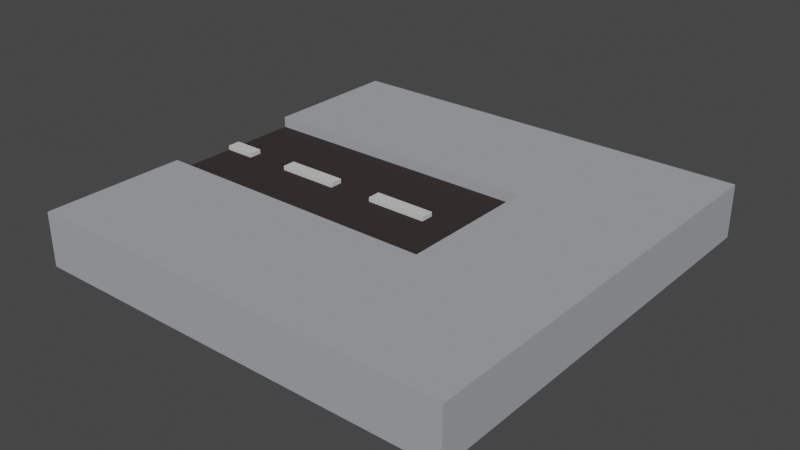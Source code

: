 # Source: TestObject.blend  (saved by Blender 3.1.7; exported with 4.5.12 LTS)
import bpy
from mathutils import Matrix  # noqa: F401  (used for matrix-valued properties, if any)

bpy.ops.wm.read_factory_settings(use_empty=True)
scene = bpy.context.scene
scene.name = 'Scene'

# ---- collections
col_collection = bpy.data.collections.new('Collection'); scene.collection.children.link(col_collection)

# ---- materials (node trees are filled in below, after node groups)
mat_grey_003 = bpy.data.materials.new('Grey.003')
mat_grey_003.use_transparent_shadow = False
mat_grey_003.diffuse_color = (0.3723, 0.3805, 0.4057, 1.0)
mat_grey_003.roughness = 0.69
mat_black_004 = bpy.data.materials.new('Black.004')
mat_black_004.use_transparent_shadow = False
mat_black_004.diffuse_color = (0.04177, 0.03449, 0.03449, 1.0)
mat_black_004.roughness = 0.69
mat_white_003 = bpy.data.materials.new('White.003')
mat_white_003.use_transparent_shadow = False
mat_white_003.diffuse_color = (0.64, 0.64, 0.64, 1.0)
mat_white_003.roughness = 0.69

# ---- material node trees
mat_grey_003.use_nodes = True; mat_grey_003.node_tree.nodes.clear()
_N = mat_grey_003.node_tree.nodes; _L = mat_grey_003.node_tree.links
n0 = _N.new('ShaderNodeBsdfPrincipled'); n0.name = 'Principled BSDF'; n0.location = (10, 300)
n0.distribution = 'GGX'
n0.subsurface_method = 'RANDOM_WALK_SKIN'
n0.inputs[0].default_value = (0.3723, 0.3805, 0.4057, 1.0)
n0.inputs[2].default_value = 0.69
n0.inputs[3].default_value = 1.0
n0.inputs[27].default_value = (0.0, 0.0, 0.0, 1.0)
n0.inputs[28].default_value = 1.0
n1 = _N.new('ShaderNodeOutputMaterial'); n1.name = 'Material Output'; n1.location = (300, 300)
_L.new(n0.outputs[0], n1.inputs[0])
n1.is_active_output = True
mat_black_004.use_nodes = True; mat_black_004.node_tree.nodes.clear()
_N = mat_black_004.node_tree.nodes; _L = mat_black_004.node_tree.links
n0 = _N.new('ShaderNodeBsdfPrincipled'); n0.name = 'Principled BSDF'; n0.location = (10, 300)
n0.distribution = 'GGX'
n0.subsurface_method = 'RANDOM_WALK_SKIN'
n0.inputs[0].default_value = (0.04177, 0.03449, 0.03449, 1.0)
n0.inputs[2].default_value = 0.69
n0.inputs[3].default_value = 1.0
n0.inputs[27].default_value = (0.0, 0.0, 0.0, 1.0)
n0.inputs[28].default_value = 1.0
n1 = _N.new('ShaderNodeOutputMaterial'); n1.name = 'Material Output'; n1.location = (300, 300)
_L.new(n0.outputs[0], n1.inputs[0])
n1.is_active_output = True
mat_white_003.use_nodes = True; mat_white_003.node_tree.nodes.clear()
_N = mat_white_003.node_tree.nodes; _L = mat_white_003.node_tree.links
n0 = _N.new('ShaderNodeBsdfPrincipled'); n0.name = 'Principled BSDF'; n0.location = (10, 300)
n0.distribution = 'GGX'
n0.subsurface_method = 'RANDOM_WALK_SKIN'
n0.inputs[0].default_value = (0.64, 0.64, 0.64, 1.0)
n0.inputs[2].default_value = 0.69
n0.inputs[3].default_value = 1.0
n0.inputs[27].default_value = (0.0, 0.0, 0.0, 1.0)
n0.inputs[28].default_value = 1.0
n1 = _N.new('ShaderNodeOutputMaterial'); n1.name = 'Material Output'; n1.location = (300, 300)
_L.new(n0.outputs[0], n1.inputs[0])
n1.is_active_output = True

# ---- world
world_world = bpy.data.worlds.new('World'); scene.world = world_world
world_world.use_nodes = True; world_world.node_tree.nodes.clear()
_N = world_world.node_tree.nodes; _L = world_world.node_tree.links
n0 = _N.new('ShaderNodeOutputWorld'); n0.name = 'World Output'; n0.location = (300, 300)
n1 = _N.new('ShaderNodeBackground'); n1.name = 'Background'; n1.location = (10, 300)
n1.inputs[0].default_value = (0.05088, 0.05088, 0.05088, 1.0)
_L.new(n1.outputs[0], n0.inputs[0])
n0.is_active_output = True
world_world.color = (0.05088, 0.05088, 0.05088)
world_world.use_sun_shadow = False
world_world.sun_shadow_jitter_overblur = 0.0

# ---- meshes
me_street_deadend = bpy.data.meshes.new('Street_Deadend')
me_street_deadend.from_pydata([(1.0, -0.1, -1.0), (1.0, 0.1, -1.0), (1.0, -0.1, 1.0), (1.0, 0.1, 1.0), (-1.0, -0.1, -1.0), (-1.0, 0.1, -1.0), (-1.0, -0.1, 1.0), (-1.0, 0.1, 1.0), (1.0, 0.1, -0.3333), (1.0, 0.1, 0.3333), (1.0, -0.1, 0.3333), (1.0, -0.1, -0.3333), (-1.0, 0.1, 0.3333), (-1.0, 0.1, -0.3333), (-1.0, -0.1, -0.3333), (-1.0, -0.1, 0.3333), (-1.0, 0.1, 0.0303), (-1.0, 0.1, -0.0303), (-1.0, -0.1, -0.0303), (-1.0, -0.1, 0.0303), (0.8571, 0.1, 1.0), (0.6429, 0.1, 1.0), (0.3571, 0.1, 1.0), (0.1429, 0.1, 1.0), (-0.1429, 0.1, 1.0), (-0.3571, 0.1, 1.0), (-0.6429, 0.1, 1.0), (-0.8571, 0.1, 1.0), (-0.8571, -0.1, 1.0), (-0.6429, -0.1, 1.0), (-0.3571, -0.1, 1.0), (-0.1429, -0.1, 1.0), (0.1429, -0.1, 1.0), (0.3571, -0.1, 1.0), (0.6429, -0.1, 1.0), (0.8571, -0.1, 1.0), (-0.8571, 0.1, -1.0), (-0.6429, 0.1, -1.0), (-0.3571, 0.1, -1.0), (-0.1429, 0.1, -1.0), (0.1429, 0.1, -1.0), (0.3571, 0.1, -1.0), (0.6429, 0.1, -1.0), (0.8571, 0.1, -1.0), (0.8571, -0.1, -1.0), (0.6429, -0.1, -1.0), (0.3571, -0.1, -1.0), (0.1429, -0.1, -1.0), (-0.1429, -0.1, -1.0), (-0.3571, -0.1, -1.0), (-0.6429, -0.1, -1.0), (-0.8571, -0.1, -1.0), (-0.8571, 0.1, -0.3333), (-0.6429, 0.1, -0.3333), (-0.3571, 0.1, -0.3333), (-0.1429, 0.1, -0.3333), (0.1429, 0.1, -0.3333), (0.3571, 0.1, -0.3333), (-0.8571, 0.1, 0.3333), (-0.6429, 0.1, 0.3333), (-0.3571, 0.1, 0.3333), (-0.1429, 0.1, 0.3333), (0.1429, 0.1, 0.3333), (0.3571, 0.1, 0.3333), (0.8571, -0.1, -0.3333), (0.6429, -0.1, -0.3333), (0.3571, -0.1, -0.3333), (0.1429, -0.1, -0.3333), (-0.1429, -0.1, -0.3333), (-0.3571, -0.1, -0.3333), (-0.6429, -0.1, -0.3333), (-0.8571, -0.1, -0.3333), (0.8571, -0.1, 0.3333), (0.6429, -0.1, 0.3333), (0.3571, -0.1, 0.3333), (0.1429, -0.1, 0.3333), (-0.1429, -0.1, 0.3333), (-0.3571, -0.1, 0.3333), (-0.6429, -0.1, 0.3333), (-0.8571, -0.1, 0.3333), (0.3571, -0.1, -0.0303), (0.1429, -0.1, -0.0303), (-0.1429, -0.1, -0.0303), (-0.3571, -0.1, -0.0303), (-0.6429, -0.1, -0.0303), (-0.8571, -0.1, -0.0303), (0.3571, -0.1, 0.0303), (0.1429, -0.1, 0.0303), (-0.1429, -0.1, 0.0303), (-0.3571, -0.1, 0.0303), (-0.6429, -0.1, 0.0303), (-0.8571, -0.1, 0.0303), (-0.8571, 0.1, -0.0303), (-0.6429, 0.1, -0.0303), (-0.3571, 0.1, -0.0303), (-0.1429, 0.1, -0.0303), (0.1429, 0.1, -0.0303), (0.3571, 0.1, -0.0303), (-0.8571, 0.1, 0.0303), (0.8571, 0.15, 0.3333), (0.6429, 0.15, 0.3333), (-0.6429, 0.1, 0.0303), (0.3571, 0.15, 0.3333), (0.1429, 0.15, 0.3333), (-0.1429, 0.15, 0.3333), (-0.3571, 0.1, 0.0303), (-0.3571, 0.15, 0.3333), (-0.6429, 0.15, 0.3333), (-0.1429, 0.1, 0.0303), (-0.8571, 0.15, 0.3333), (0.8571, 0.15, -0.3333), (0.6429, 0.15, -0.3333), (0.1429, 0.1, 0.0303), (0.3571, 0.15, -0.3333), (0.1429, 0.15, -0.3333), (0.3571, 0.1, 0.0303), (-0.1429, 0.15, -0.3333), (-0.3571, 0.15, -0.3333), (-0.6429, 0.15, -0.3333), (-0.8571, 0.15, -0.3333), (0.8571, 0.15, -1.0), (0.6429, 0.15, -1.0), (-1.0, 0.12, 0.0303), (-1.0, 0.12, -0.0303), (0.3571, 0.15, -1.0), (0.1429, 0.15, -1.0), (-0.1429, 0.15, -1.0), (-0.8571, 0.12, -0.0303), (-0.6429, 0.12, -0.0303), (-0.3571, 0.15, -1.0), (-0.6429, 0.15, -1.0), (-0.8571, 0.15, -1.0), (-0.3571, 0.12, -0.0303), (-0.1429, 0.12, -0.0303), (-0.8571, 0.15, 1.0), (-0.6429, 0.15, 1.0), (-0.3571, 0.15, 1.0), (0.1429, 0.12, -0.0303), (-0.1429, 0.15, 1.0), (0.1429, 0.15, 1.0), (0.3571, 0.15, 1.0), (0.6429, 0.15, 1.0), (-0.8571, 0.12, 0.0303), (-0.6429, 0.12, 0.0303), (0.8571, 0.15, 1.0), (-1.0, 0.15, 0.3333), (-1.0, 0.15, 1.0), (-0.3571, 0.12, 0.0303), (-0.1429, 0.12, 0.0303), (1.0, 0.15, -0.3333), (1.0, 0.15, -1.0), (-1.0, 0.15, -1.0), (0.1429, 0.12, 0.0303), (-1.0, 0.15, -0.3333), (1.0, 0.15, 1.0), (1.0, 0.15, 0.3333)], [], [(9, 3, 2, 10), (13, 5, 4, 14), (3, 20, 35, 2), (5, 36, 51, 4), (10, 2, 35, 72), (11, 8, 9, 10), (149, 155, 9, 8), (7, 12, 15, 6), (1, 8, 11, 0), (0, 11, 64, 44), (100, 141, 144, 99), (99, 144, 154, 155), (120, 110, 149, 150), (109, 134, 135, 107), (107, 135, 136, 106), (72, 64, 11, 10), (145, 146, 134, 109), (106, 136, 138, 104), (131, 119, 118, 130), (86, 74, 75, 87), (87, 75, 76, 88), (88, 76, 77, 89), (89, 77, 78, 90), (90, 78, 79, 91), (91, 79, 15, 19), (80, 86, 87, 81), (81, 87, 88, 82), (82, 88, 89, 83), (83, 89, 90, 84), (84, 90, 91, 85), (85, 91, 19, 18), (66, 80, 81, 67), (67, 81, 82, 68), (68, 82, 83, 69), (69, 83, 84, 70), (70, 84, 85, 71), (71, 85, 18, 14), (44, 64, 65, 45), (45, 65, 66, 46), (46, 66, 67, 47), (47, 67, 68, 48), (48, 68, 69, 49), (49, 69, 70, 50), (50, 70, 71, 51), (51, 71, 14, 4), (42, 41, 124, 121), (60, 59, 107, 106), (53, 54, 117, 118), (26, 25, 136, 135), (38, 37, 130, 129), (8, 1, 150, 149), (22, 21, 141, 140), (63, 62, 103, 102), (56, 57, 113, 114), (41, 40, 125, 124), (59, 58, 109, 107), (52, 53, 118, 119), (25, 24, 138, 136), (37, 36, 131, 130), (21, 20, 144, 141), (5, 13, 153, 151), (72, 35, 34, 73), (73, 34, 33, 74), (74, 33, 32, 75), (75, 32, 31, 76), (76, 31, 30, 77), (77, 30, 29, 78), (78, 29, 28, 79), (79, 28, 6, 15), (36, 37, 50, 51), (37, 38, 49, 50), (38, 39, 48, 49), (39, 40, 47, 48), (40, 41, 46, 47), (41, 42, 45, 46), (42, 43, 44, 45), (43, 1, 0, 44), (20, 21, 34, 35), (21, 22, 33, 34), (22, 23, 32, 33), (55, 56, 114, 116), (62, 61, 104, 103), (40, 39, 126, 125), (23, 24, 31, 32), (13, 52, 119, 153), (58, 12, 145, 109), (24, 25, 30, 31), (36, 5, 151, 131), (24, 23, 139, 138), (20, 3, 154, 144), (25, 26, 29, 30), (149, 110, 99, 155), (110, 111, 100, 99), (26, 27, 28, 29), (27, 7, 6, 28), (1, 43, 120, 150), (104, 138, 139, 103), (111, 113, 102, 100), (7, 27, 134, 146), (43, 42, 121, 120), (113, 57, 97, 115, 63, 102), (54, 55, 116, 117), (27, 26, 135, 134), (61, 60, 106, 104), (23, 22, 140, 139), (3, 9, 155, 154), (39, 38, 129, 126), (12, 7, 146, 145), (102, 140, 141, 100), (103, 139, 140, 102), (121, 111, 110, 120), (124, 113, 111, 121), (125, 114, 113, 124), (151, 153, 119, 131), (126, 116, 114, 125), (129, 117, 116, 126), (130, 118, 117, 129), (72, 73, 65, 64), (66, 65, 73, 74, 86, 80), (12, 16, 19, 15), (16, 17, 18, 19), (17, 13, 14, 18), (98, 58, 59, 101), (101, 59, 60, 105), (105, 60, 61, 108), (108, 61, 62, 112), (112, 62, 63, 115), (92, 98, 101, 93), (94, 105, 108, 95), (13, 17, 92, 52), (96, 112, 115, 97), (52, 92, 93, 53), (53, 93, 94, 54), (54, 94, 95, 55), (55, 95, 96, 56), (56, 96, 97, 57), (16, 12, 58, 98), (122, 142, 127, 123), (93, 101, 143, 128), (112, 96, 137, 152), (17, 123, 127, 92), (16, 98, 142, 122), (98, 92, 127, 142), (143, 147, 132, 128), (148, 152, 137, 133), (93, 128, 132, 94), (101, 105, 147, 143), (105, 94, 132, 147), (95, 108, 148, 133), (17, 16, 122, 123), (108, 112, 152, 148), (95, 133, 137, 96)])
me_street_deadend.polygons.foreach_set('use_smooth', [True] * 152)
me_street_deadend.polygons.foreach_set('material_index', [0, 0, 0, 0, 0, 0, 0, 0, 0, 0, 0, 0, 0, 0, 0, 0, 0, 0, 0, 0, 0, 0, 0, 0, 0, 0, 0, 0, 0, 0, 0, 0, 0, 0, 0, 0, 0, 0, 0, 0, 0, 0, 0, 0, 0, 0, 0, 0, 0, 0, 0, 0, 0, 0, 0, 0, 0, 0, 0, 0, 0, 0, 0, 0, 0, 0, 0, 0, 0, 0, 0, 0, 0, 0, 0, 0, 0, 0, 0, 0, 0, 0, 0, 0, 0, 0, 0, 0, 0, 0, 0, 0, 0, 0, 0, 0, 0, 0, 0, 0, 0, 0, 0, 0, 0, 0, 0, 0, 0, 0, 0, 0, 0, 0, 0, 0, 0, 0, 0, 1, 1, 1, 1, 1, 1, 1, 1, 1, 1, 1, 1, 1, 1, 1, 1, 1, 1, 2, 2, 2, 2, 2, 2, 2, 2, 2, 2, 2, 2, 2, 2, 2])
_k = set([(0, 1), (0, 11), (0, 44), (1, 150), (2, 3), (2, 10), (2, 35), (3, 154), (4, 5), (4, 14), (4, 51), (5, 151), (6, 7), (6, 15), (6, 28), (7, 146), (10, 11), (12, 16), (12, 58), (12, 145), (13, 17), (13, 52), (13, 153), (14, 18), (15, 19), (16, 98), (16, 122), (17, 92), (17, 123), (18, 19), (28, 29), (29, 30), (30, 31), (31, 32), (32, 33), (33, 34), (34, 35), (44, 45), (45, 46), (46, 47), (47, 48), (48, 49), (49, 50), (50, 51), (52, 53), (53, 54), (54, 55), (55, 56), (56, 57), (57, 97), (57, 113), (58, 59), (59, 60), (60, 61), (61, 62), (62, 63), (63, 102), (63, 115), (92, 98), (92, 127), (93, 94), (93, 101), (93, 128), (94, 105), (94, 132), (95, 96), (95, 108), (95, 133), (96, 112), (96, 137), (97, 115), (98, 142), (101, 105), (101, 143), (102, 103), (102, 113), (103, 104), (104, 106), (105, 147), (106, 107), (107, 109), (108, 112), (108, 148), (109, 145), (112, 152), (113, 114), (114, 116), (116, 117), (117, 118), (118, 119), (119, 153), (120, 121), (120, 150), (121, 124), (122, 123), (122, 142), (123, 127), (124, 125), (125, 126), (126, 129), (127, 142), (128, 132), (128, 143), (129, 130), (130, 131), (131, 151), (132, 147), (133, 137), (133, 148), (134, 135), (134, 146), (135, 136), (136, 138), (137, 152), (138, 139), (139, 140), (140, 141), (141, 144), (143, 147), (144, 154), (145, 146), (148, 152), (149, 150), (149, 155), (151, 153), (154, 155)])
me_street_deadend.attributes.new('sharp_edge', 'BOOLEAN', 'EDGE').data.foreach_set('value', [ (min(e.vertices), max(e.vertices)) in _k for e in me_street_deadend.edges])
me_street_deadend.materials.append(mat_grey_003)
me_street_deadend.materials.append(mat_black_004)
me_street_deadend.materials.append(mat_white_003)
me_street_deadend.use_remesh_fix_poles = True
me_street_deadend.use_remesh_preserve_attributes = False
me_street_deadend.update()
me_street_deadend.normals_split_custom_set([tuple(v) for v in zip(*[iter([1.0, 0.0, 0.0, 1.0, 0.0, 0.0, 1.0, 0.0, 0.0, 1.0, 0.0, 0.0, -1.0, 0.0, 0.0, -1.0, 0.0, 0.0, -1.0, 0.0, 0.0, -1.0, 0.0, 0.0, 0.0, 0.0, 1.0, 0.0, 0.0, 1.0, 0.0, 0.0, 1.0, 0.0, 0.0, 1.0, 0.0, 0.0, -1.0, 0.0, 0.0, -1.0, 0.0, 0.0, -1.0, 0.0, 0.0, -1.0, 0.0, -1.0, 0.0, 0.0, -1.0, 0.0, 0.0, -1.0, 0.0, 0.0, -1.0, 0.0, 1.0, 0.0, 0.0, 1.0, 0.0, 0.0, 1.0, 0.0, 0.0, 1.0, 0.0, 0.0, 1.0, 0.0, 0.0, 1.0, 0.0, 0.0, 1.0, 0.0, 0.0, 1.0, 0.0, 0.0, -1.0, 0.0, 0.0, -1.0, 0.0, 0.0, -1.0, 0.0, 0.0, -1.0, 0.0, 0.0, 1.0, 0.0, 0.0, 1.0, 0.0, 0.0, 1.0, 0.0, 0.0, 1.0, 0.0, 0.0, 0.0, -1.0, 0.0, 0.0, -1.0, 0.0, 0.0, -1.0, 0.0, 0.0, -1.0, 0.0, 0.0, 1.0, 0.0, 0.0, 1.0, 0.0, 0.0, 1.0, 0.0, 0.0, 1.0, 0.0, 0.0, 1.0, 0.0, 0.0, 1.0, 0.0, 0.0, 1.0, 0.0, 0.0, 1.0, 0.0, 0.0, 1.0, 0.0, 0.0, 1.0, 0.0, 0.0, 1.0, 0.0, 0.0, 1.0, 0.0, 0.0, 1.0, 0.0, 0.0, 1.0, 0.0, 0.0, 1.0, 0.0, 0.0, 1.0, 0.0, 0.0, 1.0, 0.0, 0.0, 1.0, 0.0, 0.0, 1.0, 0.0, 0.0, 1.0, 0.0, 0.0, -1.0, 0.0, 0.0, -1.0, 0.0, 0.0, -1.0, 0.0, 0.0, -1.0, 0.0, 0.0, 1.0, 0.0, 0.0, 1.0, 0.0, 0.0, 1.0, 0.0, 0.0, 1.0, 0.0, 0.0, 1.0, 0.0, 0.0, 1.0, 0.0, 0.0, 1.0, 0.0, 0.0, 1.0, 0.0, 0.0, 1.0, 0.0, 0.0, 1.0, 0.0, 0.0, 1.0, 0.0, 0.0, 1.0, 0.0, 0.0, -1.0, 0.0, 0.0, -1.0, 0.0, 0.0, -1.0, 0.0, 0.0, -1.0, 0.0, 0.0, -1.0, 0.0, 0.0, -1.0, 0.0, 0.0, -1.0, 0.0, 0.0, -1.0, 0.0, 0.0, -1.0, 0.0, 0.0, -1.0, 0.0, 0.0, -1.0, 0.0, 0.0, -1.0, 0.0, 0.0, -1.0, 0.0, 0.0, -1.0, 0.0, 0.0, -1.0, 0.0, 0.0, -1.0, 0.0, 0.0, -1.0, 0.0, 0.0, -1.0, 0.0, 0.0, -1.0, 0.0, 0.0, -1.0, 0.0, 0.0, -1.0, 0.0, 0.0, -1.0, 0.0, 0.0, -1.0, 0.0, 0.0, -1.0, 0.0, 0.0, -1.0, 0.0, 0.0, -1.0, 0.0, 0.0, -1.0, 0.0, 0.0, -1.0, 0.0, 0.0, -1.0, 0.0, 0.0, -1.0, 0.0, 0.0, -1.0, 0.0, 0.0, -1.0, 0.0, 0.0, -1.0, 0.0, 0.0, -1.0, 0.0, 0.0, -1.0, 0.0, 0.0, -1.0, 0.0, 0.0, -1.0, 0.0, 0.0, -1.0, 0.0, 0.0, -1.0, 0.0, 0.0, -1.0, 0.0, 0.0, -1.0, 0.0, 0.0, -1.0, 0.0, 0.0, -1.0, 0.0, 0.0, -1.0, 0.0, 0.0, -1.0, 0.0, 0.0, -1.0, 0.0, 0.0, -1.0, 0.0, 0.0, -1.0, 0.0, 0.0, -1.0, 0.0, 0.0, -1.0, 0.0, 0.0, -1.0, 0.0, 0.0, -1.0, 0.0, 0.0, -1.0, 0.0, 0.0, -1.0, 0.0, 0.0, -1.0, 0.0, 0.0, -1.0, 0.0, 0.0, -1.0, 0.0, 0.0, -1.0, 0.0, 0.0, -1.0, 0.0, 0.0, -1.0, 0.0, 0.0, -1.0, 0.0, 0.0, -1.0, 0.0, 0.0, -1.0, 0.0, 0.0, -1.0, 0.0, 0.0, -1.0, 0.0, 0.0, -1.0, 0.0, 0.0, -1.0, 0.0, 0.0, -1.0, 0.0, 0.0, -1.0, 0.0, 0.0, -1.0, 0.0, 0.0, -1.0, 0.0, 0.0, -1.0, 0.0, 0.0, -1.0, 0.0, 0.0, -1.0, 0.0, 0.0, -1.0, 0.0, 0.0, -1.0, 0.0, 0.0, -1.0, 0.0, 0.0, -1.0, 0.0, 0.0, -1.0, 0.0, 0.0, -1.0, 0.0, 0.0, -1.0, 0.0, 0.0, -1.0, 0.0, 0.0, -1.0, 0.0, 0.0, -1.0, 0.0, 0.0, -1.0, 0.0, 0.0, -1.0, 0.0, 0.0, -1.0, 0.0, 0.0, -1.0, 0.0, 0.0, -1.0, 0.0, 0.0, -1.0, 0.0, 0.0, -1.0, 0.0, 0.0, -1.0, 0.0, 0.0, -1.0, 0.0, 0.0, -1.0, 0.0, 0.0, -1.0, 0.0, 0.0, -1.0, 0.0, 0.0, -1.0, 0.0, 0.0, -1.0, 0.0, 0.0, -1.0, 0.0, 0.0, -1.0, 0.0, 0.0, -1.0, 0.0, 0.0, -1.0, 0.0, 0.0, -1.0, 0.0, 0.0, -1.0, 0.0, 0.0, 0.0, -1.0, 0.0, 0.0, -1.0, 0.0, 0.0, -1.0, 0.0, 0.0, -1.0, 0.0, 0.0, -1.0, 0.0, 0.0, -1.0, 0.0, 0.0, -1.0, 0.0, 0.0, -1.0, 0.0, 0.0, 1.0, 0.0, 0.0, 1.0, 0.0, 0.0, 1.0, 0.0, 0.0, 1.0, 0.0, 0.0, 1.0, 0.0, 0.0, 1.0, 0.0, 0.0, 1.0, 0.0, 0.0, 1.0, 0.0, 0.0, -1.0, 0.0, 0.0, -1.0, 0.0, 0.0, -1.0, 0.0, 0.0, -1.0, 1.0, 0.0, 0.0, 1.0, 0.0, 0.0, 1.0, 0.0, 0.0, 1.0, 0.0, 0.0, 0.0, 0.0, 1.0, 0.0, 0.0, 1.0, 0.0, 0.0, 1.0, 0.0, 0.0, 1.0, 0.0, 0.0, -1.0, 0.0, 0.0, -1.0, 0.0, 0.0, -1.0, 0.0, 0.0, -1.0, 0.0, 0.0, 1.0, 0.0, 0.0, 1.0, 0.0, 0.0, 1.0, 0.0, 0.0, 1.0, 0.0, 0.0, -1.0, 0.0, 0.0, -1.0, 0.0, 0.0, -1.0, 0.0, 0.0, -1.0, 0.0, 0.0, -1.0, 0.0, 0.0, -1.0, 0.0, 0.0, -1.0, 0.0, 0.0, -1.0, 0.0, 0.0, 1.0, 0.0, 0.0, 1.0, 0.0, 0.0, 1.0, 0.0, 0.0, 1.0, 0.0, 0.0, 1.0, 0.0, 0.0, 1.0, 0.0, 0.0, 1.0, 0.0, 0.0, 1.0, 0.0, 0.0, -1.0, 0.0, 0.0, -1.0, 0.0, 0.0, -1.0, 0.0, 0.0, -1.0, 0.0, 0.0, 1.0, 0.0, 0.0, 1.0, 0.0, 0.0, 1.0, 0.0, 0.0, 1.0, -1.0, 0.0, 0.0, -1.0, 0.0, 0.0, -1.0, 0.0, 0.0, -1.0, 0.0, 0.0, 0.0, -1.0, 0.0, 0.0, -1.0, 0.0, 0.0, -1.0, 0.0, 0.0, -1.0, 0.0, 0.0, -1.0, 0.0, 0.0, -1.0, 0.0, 0.0, -1.0, 0.0, 0.0, -1.0, 0.0, 0.0, -1.0, 0.0, 0.0, -1.0, 0.0, 0.0, -1.0, 0.0, 0.0, -1.0, 0.0, 0.0, -1.0, 0.0, 0.0, -1.0, 0.0, 0.0, -1.0, 0.0, 0.0, -1.0, 0.0, 0.0, -1.0, 0.0, 0.0, -1.0, 0.0, 0.0, -1.0, 0.0, 0.0, -1.0, 0.0, 0.0, -1.0, 0.0, 0.0, -1.0, 0.0, 0.0, -1.0, 0.0, 0.0, -1.0, 0.0, 0.0, -1.0, 0.0, 0.0, -1.0, 0.0, 0.0, -1.0, 0.0, 0.0, -1.0, 0.0, 0.0, -1.0, 0.0, 0.0, -1.0, 0.0, 0.0, -1.0, 0.0, 0.0, -1.0, 0.0, 0.0, 0.0, -1.0, 0.0, 0.0, -1.0, 0.0, 0.0, -1.0, 0.0, 0.0, -1.0, 0.0, 0.0, -1.0, 0.0, 0.0, -1.0, 0.0, 0.0, -1.0, 0.0, 0.0, -1.0, 0.0, 0.0, -1.0, 0.0, 0.0, -1.0, 0.0, 0.0, -1.0, 0.0, 0.0, -1.0, 0.0, 0.0, -1.0, 0.0, 0.0, -1.0, 0.0, 0.0, -1.0, 0.0, 0.0, -1.0, 0.0, 0.0, -1.0, 0.0, 0.0, -1.0, 0.0, 0.0, -1.0, 0.0, 0.0, -1.0, 0.0, 0.0, -1.0, 0.0, 0.0, -1.0, 0.0, 0.0, -1.0, 0.0, 0.0, -1.0, 0.0, 0.0, -1.0, 0.0, 0.0, -1.0, 0.0, 0.0, -1.0, 0.0, 0.0, -1.0, 0.0, 0.0, -1.0, 0.0, 0.0, -1.0, 0.0, 0.0, -1.0, 0.0, 0.0, -1.0, 0.0, 0.0, 1.0, 0.0, 0.0, 1.0, 0.0, 0.0, 1.0, 0.0, 0.0, 1.0, 0.0, 0.0, 1.0, 0.0, 0.0, 1.0, 0.0, 0.0, 1.0, 0.0, 0.0, 1.0, 0.0, 0.0, 1.0, 0.0, 0.0, 1.0, 0.0, 0.0, 1.0, 0.0, 0.0, 1.0, 0.0, 0.0, 1.0, 0.0, 0.0, 1.0, 0.0, 0.0, 1.0, 0.0, 0.0, 1.0, 0.0, 0.0, -1.0, 0.0, 0.0, -1.0, 0.0, 0.0, -1.0, 0.0, 0.0, -1.0, 0.0, 0.0, -1.0, 0.0, 0.0, -1.0, 0.0, 0.0, -1.0, 0.0, 0.0, -1.0, 0.0, 0.0, 1.0, 0.0, 0.0, 1.0, 0.0, 0.0, 1.0, 0.0, 0.0, 1.0, 0.0, 0.0, 1.0, 0.0, 0.0, 1.0, 0.0, 0.0, 1.0, 0.0, 0.0, 1.0, 0.0, 0.0, -1.0, 0.0, 0.0, -1.0, 0.0, 0.0, -1.0, 0.0, 0.0, -1.0, 0.0, 0.0, 1.0, 0.0, 0.0, 1.0, 0.0, 0.0, 1.0, 0.0, 0.0, 1.0, 0.0, 0.0, -1.0, 0.0, 0.0, -1.0, 0.0, 0.0, -1.0, 0.0, 0.0, -1.0, 0.0, 0.0, 1.0, 0.0, 0.0, 1.0, 0.0, 0.0, 1.0, 0.0, 0.0, 1.0, 0.0, 0.0, 1.0, 0.0, 0.0, 1.0, 0.0, 0.0, 1.0, 0.0, 0.0, 1.0, 0.0, 0.0, 1.0, 0.0, 0.0, 1.0, 0.0, 0.0, 1.0, 0.0, 0.0, 1.0, 0.0, 1.0, 0.0, 0.0, 1.0, 0.0, 0.0, 1.0, 0.0, 0.0, 1.0, 0.0, 0.0, 1.0, 0.0, 0.0, 1.0, 0.0, 0.0, 1.0, 0.0, 0.0, 1.0, 0.0, 0.0, 0.0, 1.0, 0.0, 0.0, 1.0, 0.0, 0.0, 1.0, 0.0, 0.0, 1.0, 0.0, 0.0, 1.0, 0.0, 0.0, 1.0, 0.0, 0.0, 1.0, 0.0, 0.0, 1.0, 0.0, 0.0, -1.0, 0.0, 0.0, -1.0, 0.0, 0.0, -1.0, 0.0, 0.0, -1.0, 0.0, 1.0, 0.0, 0.0, 1.0, 0.0, 0.0, 1.0, 0.0, 0.0, 1.0, 0.0, 0.0, 1.0, 0.0, 0.0, 1.0, 0.0, 0.0, 1.0, 0.0, 0.0, 1.0, 0.0, 0.0, 0.0, 1.0, 0.0, 0.0, 1.0, 0.0, 0.0, 1.0, 0.0, 0.0, 1.0, 0.0, 0.0, -1.0, 0.0, 0.0, -1.0, 0.0, 0.0, -1.0, 0.0, 0.0, -1.0, -1.0, 2.235e-07, 0.0, -1.0, 2.235e-07, 0.0, -1.0, 2.235e-07, 0.0, -1.0, 2.235e-07, 0.0, -1.0, 2.235e-07, 0.0, -1.0, 2.235e-07, 0.0, 0.0, 0.0, 1.0, 0.0, 0.0, 1.0, 0.0, 0.0, 1.0, 0.0, 0.0, 1.0, 0.0, 0.0, 1.0, 0.0, 0.0, 1.0, 0.0, 0.0, 1.0, 0.0, 0.0, 1.0, 0.0, 0.0, -1.0, 0.0, 0.0, -1.0, 0.0, 0.0, -1.0, 0.0, 0.0, -1.0, 0.0, 0.0, 1.0, 0.0, 0.0, 1.0, 0.0, 0.0, 1.0, 0.0, 0.0, 1.0, 1.0, 0.0, 0.0, 1.0, 0.0, 0.0, 1.0, 0.0, 0.0, 1.0, 0.0, 0.0, 0.0, 0.0, -1.0, 0.0, 0.0, -1.0, 0.0, 0.0, -1.0, 0.0, 0.0, -1.0, -1.0, 0.0, 0.0, -1.0, 0.0, 0.0, -1.0, 0.0, 0.0, -1.0, 0.0, 0.0, 0.0, 1.0, 0.0, 0.0, 1.0, 0.0, 0.0, 1.0, 0.0, 0.0, 1.0, 0.0, 0.0, 1.0, 0.0, 0.0, 1.0, 0.0, 0.0, 1.0, 0.0, 0.0, 1.0, 0.0, 0.0, 1.0, 0.0, 0.0, 1.0, 0.0, 0.0, 1.0, 0.0, 0.0, 1.0, 0.0, 0.0, 1.0, 0.0, 0.0, 1.0, 0.0, 0.0, 1.0, 0.0, 0.0, 1.0, 0.0, 0.0, 1.0, 0.0, 0.0, 1.0, 0.0, 0.0, 1.0, 0.0, 0.0, 1.0, 0.0, 0.0, 1.0, 0.0, 0.0, 1.0, 0.0, 0.0, 1.0, 0.0, 0.0, 1.0, 0.0, 0.0, 1.0, 0.0, 0.0, 1.0, 0.0, 0.0, 1.0, 0.0, 0.0, 1.0, 0.0, 0.0, 1.0, 0.0, 0.0, 1.0, 0.0, 0.0, 1.0, 0.0, 0.0, 1.0, 0.0, 0.0, 1.0, 0.0, 0.0, 1.0, 0.0, 0.0, 1.0, 0.0, 0.0, 1.0, 0.0, 0.0, -1.0, 0.0, 0.0, -1.0, 0.0, 0.0, -1.0, 0.0, 0.0, -1.0, 0.0, 0.0, -1.0, 0.0, 0.0, -1.0, 0.0, 0.0, -1.0, 0.0, 0.0, -1.0, 0.0, 0.0, -1.0, 0.0, 0.0, -1.0, 0.0, -1.0, 0.0, 0.0, -1.0, 0.0, 0.0, -1.0, 0.0, 0.0, -1.0, 0.0, 0.0, -1.0, 0.0, 0.0, -1.0, 0.0, 0.0, -1.0, 0.0, 0.0, -1.0, 0.0, 0.0, -1.0, 0.0, 0.0, -1.0, 0.0, 0.0, -1.0, 0.0, 0.0, -1.0, 0.0, 0.0, 0.0, 1.0, 0.0, 0.0, 1.0, 0.0, 0.0, 1.0, 0.0, 0.0, 1.0, 0.0, 0.0, 1.0, 0.0, 0.0, 1.0, 0.0, 0.0, 1.0, 0.0, 0.0, 1.0, 0.0, 0.0, 1.0, 0.0, 0.0, 1.0, 0.0, 0.0, 1.0, 0.0, 0.0, 1.0, 0.0, 0.0, 1.0, 0.0, 0.0, 1.0, 0.0, 0.0, 1.0, 0.0, 0.0, 1.0, 0.0, 0.0, 1.0, 0.0, 0.0, 1.0, 0.0, 0.0, 1.0, 0.0, 0.0, 1.0, 0.0, 0.0, 1.0, 0.0, 0.0, 1.0, 0.0, 0.0, 1.0, 0.0, 0.0, 1.0, 0.0, 0.0, 1.0, 0.0, 0.0, 1.0, 0.0, 0.0, 1.0, 0.0, 0.0, 1.0, 0.0, 0.0, 1.0, 0.0, 0.0, 1.0, 0.0, 0.0, 1.0, 0.0, 0.0, 1.0, 0.0, 0.0, 1.0, 0.0, 0.0, 1.0, 0.0, 0.0, 1.0, 0.0, 0.0, 1.0, 0.0, 0.0, 1.0, 0.0, 0.0, 1.0, 0.0, 0.0, 1.0, 0.0, 0.0, 1.0, 0.0, 0.0, 1.0, 0.0, 0.0, 1.0, 0.0, 0.0, 1.0, 0.0, 0.0, 1.0, 0.0, 0.0, 1.0, 0.0, 0.0, 1.0, 0.0, 0.0, 1.0, 0.0, 0.0, 1.0, 0.0, 0.0, 1.0, 0.0, 0.0, 1.0, 0.0, 0.0, 1.0, 0.0, 0.0, 1.0, 0.0, 0.0, 1.0, 0.0, 0.0, 1.0, 0.0, 0.0, 1.0, 0.0, 0.0, 1.0, 0.0, 0.0, 1.0, 0.0, 0.0, 1.0, 0.0, 0.0, 1.0, 0.0, 0.0, 1.0, 0.0, 0.0, 1.0, 0.0, 0.0, 1.0, 0.0, 0.0, 1.0, 0.0, 0.0, 1.0, 0.0, -1.0, 0.0, 0.0, -1.0, 0.0, 0.0, -1.0, 0.0, 0.0, -1.0, 0.0, 0.0, 1.0, 0.0, 0.0, 1.0, 0.0, 0.0, 1.0, 0.0, 0.0, 1.0, 0.0, 0.0, 0.0, 0.0, -1.0, 0.0, 0.0, -1.0, 0.0, 0.0, -1.0, 0.0, 0.0, -1.0, 0.0, 0.0, 1.0, 0.0, 0.0, 1.0, 0.0, 0.0, 1.0, 0.0, 0.0, 1.0, 1.0, 0.0, 0.0, 1.0, 0.0, 0.0, 1.0, 0.0, 0.0, 1.0, 0.0, 0.0, 0.0, 1.0, 0.0, 0.0, 1.0, 0.0, 0.0, 1.0, 0.0, 0.0, 1.0, 0.0, 0.0, 1.0, 0.0, 0.0, 1.0, 0.0, 0.0, 1.0, 0.0, 0.0, 1.0, 0.0, 0.0, 0.0, -1.0, 0.0, 0.0, -1.0, 0.0, 0.0, -1.0, 0.0, 0.0, -1.0, 0.0, 0.0, 1.0, 0.0, 0.0, 1.0, 0.0, 0.0, 1.0, 0.0, 0.0, 1.0, 1.0, 0.0, 0.0, 1.0, 0.0, 0.0, 1.0, 0.0, 0.0, 1.0, 0.0, 0.0, -1.0, 0.0, 0.0, -1.0, 0.0, 0.0, -1.0, 0.0, 0.0, -1.0, 0.0, 0.0, -1.0, 0.0, 0.0, -1.0, 0.0, 0.0, -1.0, 0.0, 0.0, -1.0, 0.0, 0.0, 0.0, 0.0, 1.0, 0.0, 0.0, 1.0, 0.0, 0.0, 1.0, 0.0, 0.0, 1.0, 0.0, 0.0, -1.0, 0.0, 0.0, -1.0, 0.0, 0.0, -1.0, 0.0, 0.0, -1.0])] * 3)])

# ---- objects
ob_street_deadend = bpy.data.objects.new('Street_Deadend', me_street_deadend)

# ---- transforms, parenting, visibility, modifiers, constraints
ob_street_deadend.location = (0.0, 0.0, 0.0)
ob_street_deadend.rotation_euler = (1.571, -0.0, 0.0)

# ---- collection membership
col_collection.objects.link(ob_street_deadend)

# ---- scene / render settings (as saved in the file)
scene.frame_start = 1; scene.frame_end = 250; scene.frame_set(1)
scene.render.engine = 'BLENDER_EEVEE_NEXT'
scene.cycles.sampling_pattern = 'TABULATED_SOBOL'
scene.cycles.use_light_tree = False
scene.view_settings.view_transform = 'Filmic'
bpy.context.view_layer.update()

# ---- added for rendering (the .blend has no active camera and no usable light): camera, sun
cam_auto = bpy.data.cameras.new('AutoCamera')
cam_auto.lens = 50.0
cam_auto.sensor_width = 36.0
cam_auto.clip_end = 1000.0
ob_auto_camera = bpy.data.objects.new('AutoCamera', cam_auto)
scene.collection.objects.link(ob_auto_camera)
ob_auto_camera.location = (2.62713, -3.15256, 2.12671)
ob_auto_camera.rotation_euler = (1.09748, -7.21219e-08, 0.694738)
scene.camera = ob_auto_camera
light_auto_sun = bpy.data.lights.new('AutoSun', 'SUN')
light_auto_sun.energy = 3.0
light_auto_sun.angle = 0.0523599
ob_auto_sun = bpy.data.objects.new('AutoSun', light_auto_sun)
scene.collection.objects.link(ob_auto_sun)
ob_auto_sun.rotation_euler = (0.872665, 0.174533, 0.523599)
bpy.context.view_layer.update()
